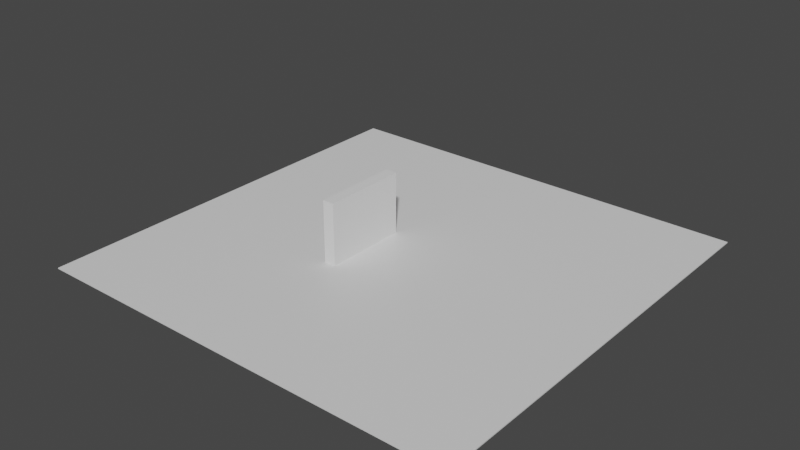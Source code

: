# Source: Map.blend  (saved by Blender 3.6.11; exported with 4.5.12 LTS)
import bpy
from mathutils import Matrix  # noqa: F401  (used for matrix-valued properties, if any)

bpy.ops.wm.read_factory_settings(use_empty=True)
scene = bpy.context.scene
scene.name = 'Scene'

# ---- collections
col_collection = bpy.data.collections.new('Collection'); scene.collection.children.link(col_collection)

# ---- materials (node trees are filled in below, after node groups)
mat_material = bpy.data.materials.new('Material')
mat_material.alpha_threshold = 0.0
mat_material.use_transparent_shadow = False
mat_material.roughness = 0.5
mat_material.line_color = (0.0, 0.0, 0.0, 1.0)

# ---- material node trees
mat_material.use_nodes = True; mat_material.node_tree.nodes.clear()
_N = mat_material.node_tree.nodes; _L = mat_material.node_tree.links
n0 = _N.new('ShaderNodeOutputMaterial'); n0.name = 'Material Output'; n0.location = (300, 300)
n1 = _N.new('ShaderNodeBsdfPrincipled'); n1.name = 'Principled BSDF'; n1.location = (10, 300)
n1.distribution = 'GGX'
n1.subsurface_method = 'RANDOM_WALK_SKIN'
n1.inputs[3].default_value = 1.45
n1.inputs[27].default_value = (0.0, 0.0, 0.0, 1.0)
n1.inputs[28].default_value = 1.0
_L.new(n1.outputs[0], n0.inputs[0])
n0.is_active_output = True

# ---- world
world_world = bpy.data.worlds.new('World'); scene.world = world_world
world_world.use_nodes = True; world_world.node_tree.nodes.clear()
_N = world_world.node_tree.nodes; _L = world_world.node_tree.links
n0 = _N.new('ShaderNodeOutputWorld'); n0.name = 'World Output'; n0.location = (300, 300)
n1 = _N.new('ShaderNodeBackground'); n1.name = 'Background'; n1.location = (10, 300)
n1.inputs[0].default_value = (0.05088, 0.05088, 0.05088, 1.0)
_L.new(n1.outputs[0], n0.inputs[0])
n0.is_active_output = True
world_world.color = (0.05088, 0.05088, 0.05088)
world_world.use_sun_shadow = False
world_world.sun_shadow_jitter_overblur = 0.0

# ---- meshes
me_cube = bpy.data.meshes.new('Cube')
me_cube.from_pydata([(11.13, 4.741, -0.6161), (11.13, 4.741, -1.069), (11.13, -8.901, -0.6161), (11.13, -8.901, -1.069), (-3.182, 4.741, -0.6161), (-3.182, 4.741, -1.069), (-3.182, -8.901, -0.6161), (-3.182, -8.901, -1.069)], [], [(0, 4, 6, 2), (3, 2, 6, 7), (7, 6, 4, 5), (5, 1, 3, 7), (1, 0, 2, 3), (5, 4, 0, 1)])
_uv = me_cube.uv_layers.new(name='UVMap')
_uv.uv.foreach_set('vector', [0.625, 0.5, 0.875, 0.5, 0.875, 0.75, 0.625, 0.75, 0.375, 0.75, 0.625, 0.75, 0.625, 1.0, 0.375, 1.0, 0.375, 0.0, 0.625, 0.0, 0.625, 0.25, 0.375, 0.25, 0.125, 0.5, 0.375, 0.5, 0.375, 0.75, 0.125, 0.75, 0.375, 0.5, 0.625, 0.5, 0.625, 0.75, 0.375, 0.75, 0.375, 0.25, 0.625, 0.25, 0.625, 0.5, 0.375, 0.5])
me_cube.materials.append(mat_material)
me_cube.use_mirror_vertex_groups = False
me_cube.update()
me_cube_001 = bpy.data.meshes.new('Cube.001')
me_cube_001.from_pydata([(-0.322, -2.36, -1.706), (-0.322, -2.36, 1.706), (-0.322, 2.36, -1.706), (-0.322, 2.36, 1.706), (0.322, -2.36, -1.706), (0.322, -2.36, 1.706), (0.322, 2.36, -1.706), (0.322, 2.36, 1.706)], [], [(0, 1, 3, 2), (2, 3, 7, 6), (6, 7, 5, 4), (4, 5, 1, 0), (2, 6, 4, 0), (7, 3, 1, 5)])
_uv = me_cube_001.uv_layers.new(name='UVMap')
_uv.uv.foreach_set('vector', [0.375, 0.0, 0.625, 0.0, 0.625, 0.25, 0.375, 0.25, 0.375, 0.25, 0.625, 0.25, 0.625, 0.5, 0.375, 0.5, 0.375, 0.5, 0.625, 0.5, 0.625, 0.75, 0.375, 0.75, 0.375, 0.75, 0.625, 0.75, 0.625, 1.0, 0.375, 1.0, 0.125, 0.5, 0.375, 0.5, 0.375, 0.75, 0.125, 0.75, 0.625, 0.5, 0.875, 0.5, 0.875, 0.75, 0.625, 0.75])
me_cube_001.update()

# ---- objects
ob_cube = bpy.data.objects.new('Cube', me_cube)
ob_cube_001 = bpy.data.objects.new('Cube.001', me_cube_001)

# ---- transforms, parenting, visibility, modifiers, constraints
ob_cube.location = (-1.339, 3.887, 0.4182)
ob_cube.scale = (1.688, 1.734, 0.1227)
ob_cube.lock_rotations_4d = False
ob_cube.empty_display_type = 'ARROWS'
ob_cube.lineart.crease_threshold = 0.0
ob_cube_001.location = (3.319, -0.3228, 2.049)

# ---- collection membership
col_collection.objects.link(ob_cube)
col_collection.objects.link(ob_cube_001)

# ---- scene / render settings (as saved in the file)
scene.frame_start = 1; scene.frame_end = 250; scene.frame_set(1)
scene.render.engine = 'BLENDER_EEVEE_NEXT'
scene.cycles.sampling_pattern = 'TABULATED_SOBOL'
scene.view_settings.view_transform = 'Filmic'
bpy.context.view_layer.update()

# ---- added for rendering (the .blend has no active camera and no usable light): camera, sun
cam_auto = bpy.data.cameras.new('AutoCamera')
cam_auto.lens = 50.0
cam_auto.sensor_width = 36.0
cam_auto.clip_end = 1000.0
ob_auto_camera = bpy.data.objects.new('AutoCamera', cam_auto)
scene.collection.objects.link(ob_auto_camera)
ob_auto_camera.location = (36.8203, -37.462, 27.1824)
ob_auto_camera.rotation_euler = (1.09748, -7.21219e-08, 0.694738)
scene.camera = ob_auto_camera
light_auto_sun = bpy.data.lights.new('AutoSun', 'SUN')
light_auto_sun.energy = 3.0
light_auto_sun.angle = 0.0523599
ob_auto_sun = bpy.data.objects.new('AutoSun', light_auto_sun)
scene.collection.objects.link(ob_auto_sun)
ob_auto_sun.rotation_euler = (0.872665, 0.174533, 0.523599)
bpy.context.view_layer.update()
